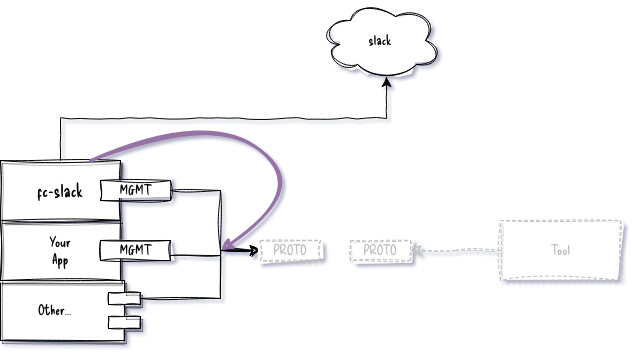

The diagram above was exported from draw.io. Its source (the exported page's mxGraphModel, read from the mxfile embedded in the PNG):
<mxGraphModel dx="1114" dy="1027" grid="1" gridSize="10" guides="1" tooltips="1" connect="1" arrows="1" fold="1" page="1" pageScale="1" pageWidth="1100" pageHeight="850" background="none" math="0" shadow="0">
  <root>
    <mxCell id="0" />
    <mxCell id="1" parent="0" />
    <mxCell id="39150e848f15840c-5" value="Other..." style="shape=component;align=left;spacingLeft=36;rounded=0;shadow=1;comic=1;labelBackgroundColor=none;strokeWidth=1;fontFamily=Delicious Handrawn, Regular;fontSize=14;html=1;sketch=1;curveFitting=1;jiggle=1;direction=west;" parent="1" vertex="1">
      <mxGeometry x="100" y="380" width="140" height="60" as="geometry" />
    </mxCell>
    <mxCell id="co6g7Vx6vjKYst2dlTXn-2" value="Your&lt;br style=&quot;font-size: 14px;&quot;&gt;App" style="rounded=0;whiteSpace=wrap;html=1;sketch=1;curveFitting=1;jiggle=2;shadow=1;comic=1;fontFamily=Delicious Handrawn, Regular;fontSize=14;" parent="1" vertex="1">
      <mxGeometry x="100" y="320" width="120" height="60" as="geometry" />
    </mxCell>
    <mxCell id="co6g7Vx6vjKYst2dlTXn-3" value="MGMT" style="rounded=0;whiteSpace=wrap;html=1;sketch=1;curveFitting=1;jiggle=2;shadow=0;comic=1;fontFamily=Delicious Handrawn, Regular;fontSize=14;" parent="1" vertex="1">
      <mxGeometry x="200" y="340" width="70" height="20" as="geometry" />
    </mxCell>
    <mxCell id="co6g7Vx6vjKYst2dlTXn-6" value="fc-slack" style="rounded=0;whiteSpace=wrap;html=1;sketch=1;curveFitting=1;jiggle=2;shadow=1;comic=1;fontFamily=Delicious Handrawn, Regular;fontSize=18;fontStyle=0" parent="1" vertex="1">
      <mxGeometry x="100" y="260" width="120" height="60" as="geometry" />
    </mxCell>
    <mxCell id="co6g7Vx6vjKYst2dlTXn-7" value="MGMT" style="rounded=0;whiteSpace=wrap;html=1;sketch=1;curveFitting=1;jiggle=2;shadow=0;comic=1;fontFamily=Delicious Handrawn, Regular;fontSize=14;" parent="1" vertex="1">
      <mxGeometry x="200" y="280" width="70" height="20" as="geometry" />
    </mxCell>
    <mxCell id="co6g7Vx6vjKYst2dlTXn-9" value="" style="edgeStyle=elbowEdgeStyle;elbow=horizontal;endArrow=classic;html=1;curved=0;rounded=0;endSize=8;startSize=8;exitX=1;exitY=0.5;exitDx=0;exitDy=0;entryX=0.2;entryY=0.45;entryDx=0;entryDy=0;entryPerimeter=0;sketch=1;curveFitting=1;jiggle=2;comic=1;" parent="1" source="co6g7Vx6vjKYst2dlTXn-7" edge="1">
      <mxGeometry width="50" height="50" relative="1" as="geometry">
        <mxPoint x="520" y="690" as="sourcePoint" />
        <mxPoint x="360" y="350" as="targetPoint" />
        <Array as="points">
          <mxPoint x="320" y="320" />
        </Array>
      </mxGeometry>
    </mxCell>
    <mxCell id="co6g7Vx6vjKYst2dlTXn-10" value="" style="edgeStyle=elbowEdgeStyle;elbow=horizontal;endArrow=classic;html=1;curved=0;rounded=0;endSize=8;startSize=8;exitX=1;exitY=0.75;exitDx=0;exitDy=0;entryX=0.4;entryY=0.45;entryDx=0;entryDy=0;entryPerimeter=0;sketch=1;curveFitting=1;jiggle=2;comic=1;" parent="1" source="co6g7Vx6vjKYst2dlTXn-3" edge="1">
      <mxGeometry width="50" height="50" relative="1" as="geometry">
        <mxPoint x="280" y="300" as="sourcePoint" />
        <mxPoint x="360" y="350" as="targetPoint" />
        <Array as="points">
          <mxPoint x="320" y="355" />
        </Array>
      </mxGeometry>
    </mxCell>
    <mxCell id="co6g7Vx6vjKYst2dlTXn-11" value="" style="edgeStyle=elbowEdgeStyle;elbow=horizontal;endArrow=classic;html=1;curved=0;rounded=0;endSize=8;startSize=8;exitX=0;exitY=0.7;exitDx=0;exitDy=0;sketch=1;curveFitting=1;jiggle=2;comic=1;" parent="1" source="39150e848f15840c-5" edge="1">
      <mxGeometry width="50" height="50" relative="1" as="geometry">
        <mxPoint x="280" y="365" as="sourcePoint" />
        <mxPoint x="360" y="350" as="targetPoint" />
        <Array as="points">
          <mxPoint x="320" y="370" />
        </Array>
      </mxGeometry>
    </mxCell>
    <mxCell id="co6g7Vx6vjKYst2dlTXn-12" value="PROTO" style="rounded=0;whiteSpace=wrap;html=1;sketch=1;curveFitting=1;jiggle=2;comic=1;fontFamily=Delicious Handrawn, Regular;fontSize=14;dashed=1;strokeColor=#BDBDBD;fontColor=#BDBDBD;" parent="1" vertex="1">
      <mxGeometry x="360" y="340" width="60" height="20" as="geometry" />
    </mxCell>
    <mxCell id="co6g7Vx6vjKYst2dlTXn-16" value="PROTO" style="rounded=0;whiteSpace=wrap;html=1;sketch=1;curveFitting=1;jiggle=2;comic=1;fontFamily=Delicious Handrawn, Regular;fontSize=14;dashed=1;strokeColor=#BDBDBD;fontColor=#BDBDBD;" parent="1" vertex="1">
      <mxGeometry x="450" y="340" width="60" height="20" as="geometry" />
    </mxCell>
    <mxCell id="co6g7Vx6vjKYst2dlTXn-17" value="Tool" style="rounded=0;whiteSpace=wrap;html=1;sketch=1;curveFitting=1;jiggle=2;comic=1;fontFamily=Delicious Handrawn, Regular;fontSize=14;dashed=1;strokeColor=#BDBDBD;fontColor=#BDBDBD;" parent="1" vertex="1">
      <mxGeometry x="600" y="320" width="120" height="60" as="geometry" />
    </mxCell>
    <mxCell id="co6g7Vx6vjKYst2dlTXn-18" value="" style="edgeStyle=elbowEdgeStyle;elbow=horizontal;endArrow=classic;html=1;curved=0;rounded=0;endSize=8;startSize=8;exitX=0;exitY=0.5;exitDx=0;exitDy=0;entryX=1;entryY=0.5;entryDx=0;entryDy=0;sketch=1;curveFitting=1;jiggle=2;comic=1;dashed=1;strokeColor=#BDBDBD;" parent="1" source="co6g7Vx6vjKYst2dlTXn-17" target="co6g7Vx6vjKYst2dlTXn-16" edge="1">
      <mxGeometry width="50" height="50" relative="1" as="geometry">
        <mxPoint x="520" y="690" as="sourcePoint" />
        <mxPoint x="570" y="640" as="targetPoint" />
      </mxGeometry>
    </mxCell>
    <mxCell id="co6g7Vx6vjKYst2dlTXn-19" value="" style="edgeStyle=elbowEdgeStyle;elbow=vertical;endArrow=classic;html=1;curved=0;rounded=0;endSize=8;startSize=8;entryX=0.55;entryY=0.95;entryDx=0;entryDy=0;entryPerimeter=0;comic=1;" parent="1" source="co6g7Vx6vjKYst2dlTXn-6" target="_rkQu0j_PyfjiU4yhq-C-1" edge="1">
      <mxGeometry width="50" height="50" relative="1" as="geometry">
        <mxPoint x="520" y="690" as="sourcePoint" />
        <mxPoint x="500" y="180" as="targetPoint" />
      </mxGeometry>
    </mxCell>
    <mxCell id="co6g7Vx6vjKYst2dlTXn-20" value="" style="curved=1;endArrow=classic;html=1;rounded=0;exitX=0.75;exitY=0;exitDx=0;exitDy=0;sketch=1;curveFitting=1;jiggle=2;fillColor=#e1d5e7;strokeColor=#9673a6;sketchStyle=rough;strokeWidth=3;comic=1;" parent="1" source="co6g7Vx6vjKYst2dlTXn-6" edge="1">
      <mxGeometry width="50" height="50" relative="1" as="geometry">
        <mxPoint x="520" y="690" as="sourcePoint" />
        <mxPoint x="320" y="350" as="targetPoint" />
        <Array as="points">
          <mxPoint x="310" y="210" />
          <mxPoint x="410" y="290" />
        </Array>
      </mxGeometry>
    </mxCell>
    <mxCell id="_rkQu0j_PyfjiU4yhq-C-1" value="slack" style="ellipse;shape=cloud;whiteSpace=wrap;html=1;sketch=1;curveFitting=1;jiggle=2;fontFamily=Delicious Handrawn, Regular;fontSize=14;" vertex="1" parent="1">
      <mxGeometry x="420" y="100" width="120" height="80" as="geometry" />
    </mxCell>
  </root>
</mxGraphModel>